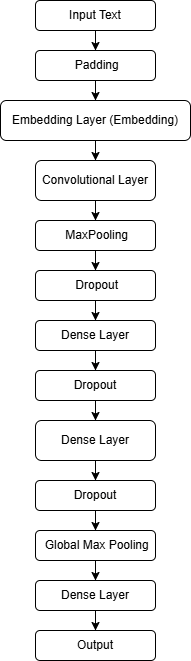

The diagram above was exported from draw.io. Its source (the exported page's mxGraphModel, read from the mxfile embedded in the PNG):
<mxGraphModel dx="923" dy="581" grid="1" gridSize="10" guides="1" tooltips="1" connect="1" arrows="1" fold="1" page="1" pageScale="1" pageWidth="850" pageHeight="1100" math="0" shadow="0">
  <root>
    <mxCell id="0" />
    <mxCell id="1" parent="0" />
    <mxCell id="tGgAXOVUDvpwgk2YLxaM-6" value="" style="edgeStyle=orthogonalEdgeStyle;rounded=0;orthogonalLoop=1;jettySize=auto;html=1;" edge="1" parent="1" source="tGgAXOVUDvpwgk2YLxaM-1" target="tGgAXOVUDvpwgk2YLxaM-5">
      <mxGeometry relative="1" as="geometry" />
    </mxCell>
    <mxCell id="tGgAXOVUDvpwgk2YLxaM-1" value="Input Text" style="rounded=1;whiteSpace=wrap;html=1;" vertex="1" parent="1">
      <mxGeometry x="230" y="20" width="120" height="30" as="geometry" />
    </mxCell>
    <mxCell id="tGgAXOVUDvpwgk2YLxaM-11" value="" style="edgeStyle=orthogonalEdgeStyle;rounded=0;orthogonalLoop=1;jettySize=auto;html=1;" edge="1" parent="1" source="tGgAXOVUDvpwgk2YLxaM-5" target="tGgAXOVUDvpwgk2YLxaM-10">
      <mxGeometry relative="1" as="geometry" />
    </mxCell>
    <mxCell id="tGgAXOVUDvpwgk2YLxaM-5" value="&amp;nbsp;Padding" style="whiteSpace=wrap;html=1;rounded=1;" vertex="1" parent="1">
      <mxGeometry x="230" y="70" width="120" height="30" as="geometry" />
    </mxCell>
    <mxCell id="tGgAXOVUDvpwgk2YLxaM-18" value="" style="edgeStyle=orthogonalEdgeStyle;rounded=0;orthogonalLoop=1;jettySize=auto;html=1;" edge="1" parent="1" source="tGgAXOVUDvpwgk2YLxaM-10" target="tGgAXOVUDvpwgk2YLxaM-17">
      <mxGeometry relative="1" as="geometry" />
    </mxCell>
    <mxCell id="tGgAXOVUDvpwgk2YLxaM-10" value="Embedding Layer&amp;nbsp;&lt;span style=&quot;background-color: transparent; color: light-dark(rgb(0, 0, 0), rgb(255, 255, 255));&quot;&gt;(Embedding)&lt;/span&gt;" style="whiteSpace=wrap;html=1;rounded=1;" vertex="1" parent="1">
      <mxGeometry x="195" y="120" width="190" height="40" as="geometry" />
    </mxCell>
    <mxCell id="tGgAXOVUDvpwgk2YLxaM-22" value="" style="edgeStyle=orthogonalEdgeStyle;rounded=0;orthogonalLoop=1;jettySize=auto;html=1;" edge="1" parent="1" source="tGgAXOVUDvpwgk2YLxaM-17" target="tGgAXOVUDvpwgk2YLxaM-21">
      <mxGeometry relative="1" as="geometry" />
    </mxCell>
    <mxCell id="tGgAXOVUDvpwgk2YLxaM-17" value="Convolutional&amp;nbsp;&lt;span style=&quot;background-color: transparent; color: light-dark(rgb(0, 0, 0), rgb(255, 255, 255));&quot;&gt;Layer&lt;/span&gt;" style="whiteSpace=wrap;html=1;rounded=1;" vertex="1" parent="1">
      <mxGeometry x="230" y="180" width="120" height="40" as="geometry" />
    </mxCell>
    <mxCell id="tGgAXOVUDvpwgk2YLxaM-24" value="" style="edgeStyle=orthogonalEdgeStyle;rounded=0;orthogonalLoop=1;jettySize=auto;html=1;" edge="1" parent="1" source="tGgAXOVUDvpwgk2YLxaM-21" target="tGgAXOVUDvpwgk2YLxaM-23">
      <mxGeometry relative="1" as="geometry" />
    </mxCell>
    <mxCell id="tGgAXOVUDvpwgk2YLxaM-21" value="&amp;nbsp;MaxPooling" style="whiteSpace=wrap;html=1;rounded=1;" vertex="1" parent="1">
      <mxGeometry x="230" y="240" width="120" height="30" as="geometry" />
    </mxCell>
    <mxCell id="tGgAXOVUDvpwgk2YLxaM-26" value="" style="edgeStyle=orthogonalEdgeStyle;rounded=0;orthogonalLoop=1;jettySize=auto;html=1;" edge="1" parent="1" source="tGgAXOVUDvpwgk2YLxaM-23" target="tGgAXOVUDvpwgk2YLxaM-25">
      <mxGeometry relative="1" as="geometry" />
    </mxCell>
    <mxCell id="tGgAXOVUDvpwgk2YLxaM-23" value="&amp;nbsp;Dropout" style="whiteSpace=wrap;html=1;rounded=1;" vertex="1" parent="1">
      <mxGeometry x="230" y="290" width="120" height="30" as="geometry" />
    </mxCell>
    <mxCell id="tGgAXOVUDvpwgk2YLxaM-28" value="" style="edgeStyle=orthogonalEdgeStyle;rounded=0;orthogonalLoop=1;jettySize=auto;html=1;" edge="1" parent="1" source="tGgAXOVUDvpwgk2YLxaM-25" target="tGgAXOVUDvpwgk2YLxaM-27">
      <mxGeometry relative="1" as="geometry" />
    </mxCell>
    <mxCell id="tGgAXOVUDvpwgk2YLxaM-25" value="&amp;nbsp;Dense Layer&amp;nbsp;" style="whiteSpace=wrap;html=1;rounded=1;" vertex="1" parent="1">
      <mxGeometry x="230" y="340" width="120" height="30" as="geometry" />
    </mxCell>
    <mxCell id="tGgAXOVUDvpwgk2YLxaM-30" value="" style="edgeStyle=orthogonalEdgeStyle;rounded=0;orthogonalLoop=1;jettySize=auto;html=1;" edge="1" parent="1" source="tGgAXOVUDvpwgk2YLxaM-27" target="tGgAXOVUDvpwgk2YLxaM-29">
      <mxGeometry relative="1" as="geometry" />
    </mxCell>
    <mxCell id="tGgAXOVUDvpwgk2YLxaM-27" value="Dropout" style="whiteSpace=wrap;html=1;rounded=1;" vertex="1" parent="1">
      <mxGeometry x="230" y="390" width="120" height="30" as="geometry" />
    </mxCell>
    <mxCell id="tGgAXOVUDvpwgk2YLxaM-32" value="" style="edgeStyle=orthogonalEdgeStyle;rounded=0;orthogonalLoop=1;jettySize=auto;html=1;" edge="1" parent="1" source="tGgAXOVUDvpwgk2YLxaM-29" target="tGgAXOVUDvpwgk2YLxaM-31">
      <mxGeometry relative="1" as="geometry" />
    </mxCell>
    <mxCell id="tGgAXOVUDvpwgk2YLxaM-29" value="Dense Layer" style="whiteSpace=wrap;html=1;rounded=1;" vertex="1" parent="1">
      <mxGeometry x="230" y="440" width="120" height="40" as="geometry" />
    </mxCell>
    <mxCell id="tGgAXOVUDvpwgk2YLxaM-34" value="" style="edgeStyle=orthogonalEdgeStyle;rounded=0;orthogonalLoop=1;jettySize=auto;html=1;" edge="1" parent="1" source="tGgAXOVUDvpwgk2YLxaM-31" target="tGgAXOVUDvpwgk2YLxaM-33">
      <mxGeometry relative="1" as="geometry" />
    </mxCell>
    <mxCell id="tGgAXOVUDvpwgk2YLxaM-31" value="&amp;nbsp;Dropout&amp;nbsp;" style="whiteSpace=wrap;html=1;rounded=1;" vertex="1" parent="1">
      <mxGeometry x="230" y="500" width="120" height="30" as="geometry" />
    </mxCell>
    <mxCell id="tGgAXOVUDvpwgk2YLxaM-36" value="" style="edgeStyle=orthogonalEdgeStyle;rounded=0;orthogonalLoop=1;jettySize=auto;html=1;" edge="1" parent="1" source="tGgAXOVUDvpwgk2YLxaM-33" target="tGgAXOVUDvpwgk2YLxaM-35">
      <mxGeometry relative="1" as="geometry" />
    </mxCell>
    <mxCell id="tGgAXOVUDvpwgk2YLxaM-33" value="&amp;nbsp;Global Max Pooling" style="whiteSpace=wrap;html=1;rounded=1;" vertex="1" parent="1">
      <mxGeometry x="230" y="550" width="120" height="30" as="geometry" />
    </mxCell>
    <mxCell id="tGgAXOVUDvpwgk2YLxaM-38" value="" style="edgeStyle=orthogonalEdgeStyle;rounded=0;orthogonalLoop=1;jettySize=auto;html=1;" edge="1" parent="1" source="tGgAXOVUDvpwgk2YLxaM-35" target="tGgAXOVUDvpwgk2YLxaM-37">
      <mxGeometry relative="1" as="geometry" />
    </mxCell>
    <mxCell id="tGgAXOVUDvpwgk2YLxaM-35" value="Dense Layer" style="whiteSpace=wrap;html=1;rounded=1;" vertex="1" parent="1">
      <mxGeometry x="230" y="600" width="120" height="30" as="geometry" />
    </mxCell>
    <mxCell id="tGgAXOVUDvpwgk2YLxaM-37" value="&amp;nbsp; Output&amp;nbsp;&amp;nbsp;" style="whiteSpace=wrap;html=1;rounded=1;" vertex="1" parent="1">
      <mxGeometry x="230" y="650" width="120" height="30" as="geometry" />
    </mxCell>
  </root>
</mxGraphModel>